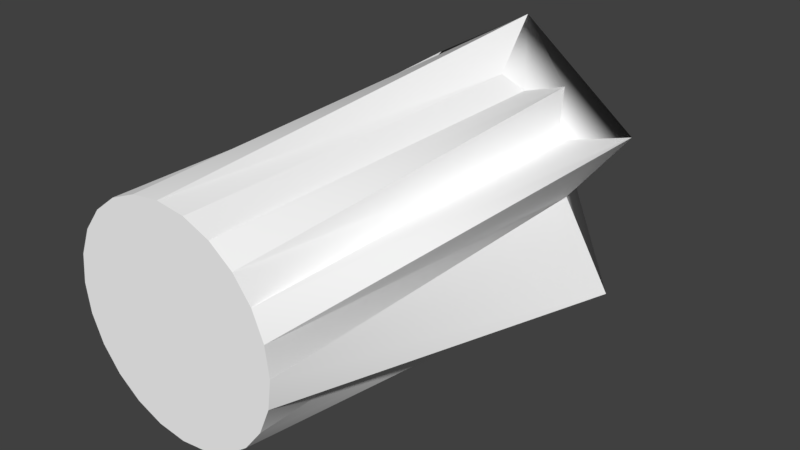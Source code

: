 # Source: Object14.blend  (saved by Blender 2.93.20; exported with 4.5.12 LTS)
import bpy
from mathutils import Matrix  # noqa: F401  (used for matrix-valued properties, if any)

bpy.ops.wm.read_factory_settings(use_empty=True)
scene = bpy.context.scene
scene.name = 'Scene'

# ---- collections
col_collection_1 = bpy.data.collections.new('Collection 1'); scene.collection.children.link(col_collection_1)

# ---- materials (node trees are filled in below, after node groups)
mat_grit_006 = bpy.data.materials.new('grit.006')
mat_grit_006.alpha_threshold = 0.0
mat_grit_006.use_transparent_shadow = False
mat_grit_006.diffuse_color = (1.0, 1.0, 1.0, 1.0)
mat_grit_006.specular_color = (0.0, 0.0, 0.0)
mat_grit_006.roughness = 0.5

# ---- material node trees

# ---- world
world_world = bpy.data.worlds.new('World'); scene.world = world_world
world_world.color = (0.05088, 0.05088, 0.05088)
world_world.use_sun_shadow = False
world_world.sun_shadow_jitter_overblur = 0.0
world_world.cycles.sampling_method = 'MANUAL'

# ---- meshes
me_1499object14_ms3d_m = bpy.data.meshes.new('1499object14.ms3d.m')
me_1499object14_ms3d_m.from_pydata([(-333.6, -221.6, -6.104e-05), (-183.0, -308.6, -6.104e-05), (-264.0, -275.0, -6.104e-05), (-387.0, -152.0, -6.104e-05), (-420.6, -70.96, -6.104e-05), (-432.0, 16.0, -6.104e-05), (-420.6, 103.0, -6.104e-05), (-387.0, 184.0, -6.104e-05), (-333.6, 253.6, -6.104e-05), (-264.0, 307.0, -6.104e-05), (-183.0, 340.6, -6.104e-05), (-96.0, 352.0, -6.104e-05), (-9.037, 340.6, -6.104e-05), (72.0, 307.0, -6.104e-05), (141.6, 253.6, -6.104e-05), (195.0, 184.0, -6.104e-05), (228.6, 103.0, -6.104e-05), (240.0, 16.0, -6.104e-05), (228.6, -70.96, -6.104e-05), (195.0, -152.0, -6.104e-05), (141.6, -221.6, -6.104e-05), (72.0, -275.0, -6.104e-05), (-9.037, -308.6, -6.104e-05), (-96.0, -320.0, -6.104e-05), (72.0, -275.0, 1216.0), (-96.0, -416.0, 1472.0), (-9.037, -308.6, 1216.0), (208.0, -320.0, 1216.0), (195.0, -152.0, 1216.0), (432.0, -224.0, 1216.0), (240.0, 16.0, 1216.0), (400.0, 288.0, 1216.0), (195.0, 184.0, 1216.0), (208.0, 416.0, 1440.0), (72.0, 307.0, 1216.0), (-9.037, 340.6, 1216.0), (-96.0, 352.0, 1216.0), (-272.0, 320.0, 1472.0), (-264.0, 307.0, 1216.0), (-333.6, 253.6, 1216.0), (-387.0, 184.0, 1216.0), (-420.6, 103.0, 1216.0), (-432.0, 16.0, 1216.0), (-420.6, -70.96, 1216.0), (-432.0, -224.0, 1472.0), (-333.6, -221.6, 1216.0), (-264.0, -275.0, 1216.0), (-183.0, -308.6, 1216.0), (-9.037, -308.6, 1216.0), (-96.0, -320.0, -6.104e-05), (-9.037, -308.6, -6.104e-05), (-96.0, -416.0, 1472.0), (72.0, -275.0, 1216.0), (-9.037, -308.6, -6.104e-05), (72.0, -275.0, -6.104e-05), (-9.037, -308.6, 1216.0), (208.0, -320.0, 1216.0), (72.0, -275.0, -6.104e-05), (141.6, -221.6, -6.104e-05), (72.0, -275.0, 1216.0), (195.0, -152.0, 1216.0), (141.6, -221.6, -6.104e-05), (195.0, -152.0, -6.104e-05), (208.0, -320.0, 1216.0), (432.0, -224.0, 1216.0), (195.0, -152.0, -6.104e-05), (228.6, -70.96, -6.104e-05), (195.0, -152.0, 1216.0), (240.0, 16.0, 1216.0), (228.6, -70.96, -6.104e-05), (240.0, 16.0, -6.104e-05), (432.0, -224.0, 1216.0), (400.0, 288.0, 1216.0), (240.0, 16.0, -6.104e-05), (228.6, 103.0, -6.104e-05), (240.0, 16.0, 1216.0), (195.0, 184.0, 1216.0), (228.6, 103.0, -6.104e-05), (195.0, 184.0, -6.104e-05), (400.0, 288.0, 1216.0), (208.0, 416.0, 1440.0), (195.0, 184.0, -6.104e-05), (141.6, 253.6, -6.104e-05), (195.0, 184.0, 1216.0), (72.0, 307.0, 1216.0), (141.6, 253.6, -6.104e-05), (72.0, 307.0, -6.104e-05), (208.0, 416.0, 1440.0), (-9.037, 340.6, 1216.0), (72.0, 307.0, -6.104e-05), (-9.037, 340.6, -6.104e-05), (72.0, 307.0, 1216.0), (-96.0, 352.0, 1216.0), (-9.037, 340.6, -6.104e-05), (-96.0, 352.0, -6.104e-05), (-9.037, 340.6, 1216.0), (-272.0, 320.0, 1472.0), (-96.0, 352.0, -6.104e-05), (-183.0, 340.6, -6.104e-05), (-96.0, 352.0, 1216.0), (-264.0, 307.0, 1216.0), (-183.0, 340.6, -6.104e-05), (-264.0, 307.0, -6.104e-05), (-272.0, 320.0, 1472.0), (-333.6, 253.6, 1216.0), (-264.0, 307.0, -6.104e-05), (-333.6, 253.6, -6.104e-05), (-264.0, 307.0, 1216.0), (-387.0, 184.0, 1216.0), (-333.6, 253.6, -6.104e-05), (-387.0, 184.0, -6.104e-05), (-333.6, 253.6, 1216.0), (-420.6, 103.0, 1216.0), (-387.0, 184.0, -6.104e-05), (-420.6, 103.0, -6.104e-05), (-387.0, 184.0, 1216.0), (-432.0, 16.0, 1216.0), (-420.6, 103.0, -6.104e-05), (-432.0, 16.0, -6.104e-05), (-420.6, 103.0, 1216.0), (-420.6, -70.96, 1216.0), (-432.0, 16.0, -6.104e-05), (-420.6, -70.96, -6.104e-05), (-432.0, 16.0, 1216.0), (-432.0, -224.0, 1472.0), (-420.6, -70.96, -6.104e-05), (-387.0, -152.0, -6.104e-05), (-420.6, -70.96, 1216.0), (-333.6, -221.6, 1216.0), (-387.0, -152.0, -6.104e-05), (-333.6, -221.6, -6.104e-05), (-432.0, -224.0, 1472.0), (-264.0, -275.0, 1216.0), (-333.6, -221.6, -6.104e-05), (-264.0, -275.0, -6.104e-05), (-333.6, -221.6, 1216.0), (-183.0, -308.6, 1216.0), (-264.0, -275.0, -6.104e-05), (-183.0, -308.6, -6.104e-05), (-264.0, -275.0, 1216.0), (-96.0, -416.0, 1472.0), (-183.0, -308.6, -6.104e-05), (-96.0, -320.0, -6.104e-05), (-183.0, -308.6, 1216.0)], [], [(1, 2, 0), (1, 0, 3), (1, 3, 4), (1, 4, 5), (1, 5, 6), (1, 6, 7), (1, 7, 8), (1, 8, 9), (1, 9, 10), (1, 10, 11), (1, 11, 12), (1, 12, 13), (1, 13, 14), (1, 14, 15), (1, 15, 16), (1, 16, 17), (1, 17, 18), (1, 18, 19), (1, 19, 20), (1, 20, 21), (1, 21, 22), (1, 22, 23), (25, 26, 24), (25, 24, 27), (25, 27, 28), (25, 28, 29), (25, 29, 30), (25, 30, 31), (25, 31, 32), (25, 32, 33), (25, 33, 34), (25, 34, 35), (25, 35, 36), (25, 36, 37), (25, 37, 38), (25, 38, 39), (25, 39, 40), (25, 40, 41), (25, 41, 42), (25, 42, 43), (25, 43, 44), (25, 44, 45), (25, 45, 46), (25, 46, 47), (49, 50, 48), (49, 48, 51), (53, 54, 52), (53, 52, 55), (57, 58, 56), (57, 56, 59), (61, 62, 60), (61, 60, 63), (65, 66, 64), (65, 64, 67), (69, 70, 68), (69, 68, 71), (73, 74, 72), (73, 72, 75), (77, 78, 76), (77, 76, 79), (81, 82, 80), (81, 80, 83), (85, 86, 84), (85, 84, 87), (89, 90, 88), (89, 88, 91), (93, 94, 92), (93, 92, 95), (97, 98, 96), (97, 96, 99), (101, 102, 100), (101, 100, 103), (105, 106, 104), (105, 104, 107), (109, 110, 108), (109, 108, 111), (113, 114, 112), (113, 112, 115), (117, 118, 116), (117, 116, 119), (121, 122, 120), (121, 120, 123), (125, 126, 124), (125, 124, 127), (129, 130, 128), (129, 128, 131), (133, 134, 132), (133, 132, 135), (137, 138, 136), (137, 136, 139), (141, 142, 140), (141, 140, 143)])
me_1499object14_ms3d_m.polygons.foreach_set('use_smooth', [True] * 92)
_k = set([(0, 2), (0, 3), (1, 2), (1, 23), (3, 4), (4, 5), (5, 6), (6, 7), (7, 8), (8, 9), (9, 10), (10, 11), (11, 12), (12, 13), (13, 14), (14, 15), (15, 16), (16, 17), (17, 18), (18, 19), (19, 20), (20, 21), (21, 22), (22, 23), (24, 26), (24, 27), (25, 26), (25, 47), (27, 28), (28, 29), (29, 30), (30, 31), (31, 32), (32, 33), (33, 34), (34, 35), (35, 36), (36, 37), (37, 38), (38, 39), (39, 40), (40, 41), (41, 42), (42, 43), (43, 44), (44, 45), (45, 46), (46, 47), (48, 50), (48, 51), (49, 50), (49, 51), (52, 54), (52, 55), (53, 54), (53, 55), (56, 58), (56, 59), (57, 58), (57, 59), (60, 62), (60, 63), (61, 62), (61, 63), (64, 66), (64, 67), (65, 66), (65, 67), (68, 70), (68, 71), (69, 70), (69, 71), (72, 74), (72, 75), (73, 74), (73, 75), (76, 78), (76, 79), (77, 78), (77, 79), (80, 82), (80, 83), (81, 82), (81, 83), (84, 86), (84, 87), (85, 86), (85, 87), (88, 90), (88, 91), (89, 90), (89, 91), (92, 94), (92, 95), (93, 94), (93, 95), (96, 98), (96, 99), (97, 98), (97, 99), (100, 102), (100, 103), (101, 102), (101, 103), (104, 106), (104, 107), (105, 106), (105, 107), (108, 110), (108, 111), (109, 110), (109, 111), (112, 114), (112, 115), (113, 114), (113, 115), (116, 118), (116, 119), (117, 118), (117, 119), (120, 122), (120, 123), (121, 122), (121, 123), (124, 126), (124, 127), (125, 126), (125, 127), (128, 130), (128, 131), (129, 130), (129, 131), (132, 134), (132, 135), (133, 134), (133, 135), (136, 138), (136, 139), (137, 138), (137, 139), (140, 142), (140, 143), (141, 142), (141, 143)])
me_1499object14_ms3d_m.attributes.new('sharp_edge', 'BOOLEAN', 'EDGE').data.foreach_set('value', [ (min(e.vertices), max(e.vertices)) in _k for e in me_1499object14_ms3d_m.edges])
_uv = me_1499object14_ms3d_m.uv_layers.new(name='ms3d_uv_layer')
_uv.uv.foreach_set('vector', [-1.529, 2.497, -1.543, 2.466, -1.563, 2.438, -1.529, 2.497, -1.563, 2.438, -1.591, 2.418, -1.529, 2.497, -1.591, 2.418, -1.622, 2.404, -1.529, 2.497, -1.622, 2.404, -1.656, 2.4, -1.529, 2.497, -1.656, 2.4, -1.69, 2.404, -1.529, 2.497, -1.69, 2.404, -1.722, 2.418, -1.529, 2.497, -1.722, 2.418, -1.749, 2.438, -1.529, 2.497, -1.749, 2.438, -1.77, 2.466, -1.529, 2.497, -1.77, 2.466, -1.783, 2.497, -1.529, 2.497, -1.783, 2.497, -1.788, 2.531, -1.529, 2.497, -1.788, 2.531, -1.783, 2.565, -1.529, 2.497, -1.783, 2.565, -1.77, 2.597, -1.529, 2.497, -1.77, 2.597, -1.749, 2.624, -1.529, 2.497, -1.749, 2.624, -1.722, 2.645, -1.529, 2.497, -1.722, 2.645, -1.69, 2.658, -1.529, 2.497, -1.69, 2.658, -1.656, 2.662, -1.529, 2.497, -1.656, 2.662, -1.622, 2.658, -1.529, 2.497, -1.622, 2.658, -1.591, 2.645, -1.529, 2.497, -1.591, 2.645, -1.563, 2.624, -1.529, 2.497, -1.563, 2.624, -1.543, 2.597, -1.529, 2.497, -1.543, 2.597, -1.529, 2.565, -1.529, 2.497, -1.529, 2.565, -1.525, 2.531, 1.531, 1.575, 1.565, 1.475, 1.597, 1.475, 1.531, 1.575, 1.597, 1.475, 1.65, 1.475, 1.531, 1.575, 1.65, 1.475, 1.645, 1.475, 1.531, 1.575, 1.645, 1.475, 1.738, 1.475, 1.531, 1.575, 1.738, 1.475, 1.663, 1.475, 1.531, 1.575, 1.663, 1.475, 1.725, 1.475, 1.531, 1.575, 1.725, 1.475, 1.645, 1.475, 1.531, 1.575, 1.645, 1.475, 1.65, 1.562, 1.531, 1.575, 1.65, 1.562, 1.597, 1.475, 1.531, 1.575, 1.597, 1.475, 1.565, 1.475, 1.531, 1.575, 1.565, 1.475, 1.531, 1.475, 1.531, 1.575, 1.531, 1.475, 1.462, 1.575, 1.531, 1.575, 1.462, 1.575, 1.466, 1.475, 1.531, 1.575, 1.466, 1.475, 1.438, 1.475, 1.531, 1.575, 1.438, 1.475, 1.418, 1.475, 1.531, 1.575, 1.418, 1.475, 1.404, 1.475, 1.531, 1.575, 1.404, 1.475, 1.4, 1.475, 1.531, 1.575, 1.4, 1.475, 1.404, 1.475, 1.531, 1.575, 1.404, 1.475, 1.4, 1.575, 1.531, 1.575, 1.4, 1.575, 1.438, 1.475, 1.531, 1.575, 1.438, 1.475, 1.466, 1.475, 1.531, 1.575, 1.466, 1.475, 1.497, 1.475, 1.531, 1.0, 1.565, 1.0, 1.565, 1.475, 1.531, 1.0, 1.565, 1.475, 1.531, 1.575, 1.565, 1.0, 1.597, 1.0, 1.597, 1.475, 1.565, 1.0, 1.597, 1.475, 1.565, 1.475, 1.597, 1.0, 1.624, 1.0, 1.65, 1.475, 1.597, 1.0, 1.65, 1.475, 1.597, 1.475, -1.563, 1.0, -1.591, 1.0, -1.591, 1.475, -1.563, 1.0, -1.591, 1.475, -1.525, 1.475, -1.591, 1.0, -1.622, 1.0, -1.562, 1.475, -1.591, 1.0, -1.562, 1.475, -1.591, 1.475, -1.622, 1.0, -1.656, 1.0, -1.656, 1.475, -1.622, 1.0, -1.656, 1.475, -1.562, 1.475, -1.656, 1.0, -1.69, 1.0, -1.762, 1.475, -1.656, 1.0, -1.762, 1.475, -1.656, 1.475, -1.69, 1.0, -1.722, 1.0, -1.722, 1.475, -1.69, 1.0, -1.722, 1.475, -1.762, 1.475, -1.722, 1.0, -1.749, 1.0, -1.812, 1.562, -1.722, 1.0, -1.812, 1.562, -1.722, 1.475, 1.624, 1.0, 1.597, 1.0, 1.597, 1.475, 1.624, 1.0, 1.597, 1.475, 1.65, 1.562, 1.597, 1.0, 1.565, 1.0, 1.565, 1.475, 1.597, 1.0, 1.565, 1.475, 1.597, 1.475, 1.565, 1.0, 1.531, 1.0, 1.531, 1.475, 1.565, 1.0, 1.531, 1.475, 1.565, 1.475, 1.531, 1.0, 1.497, 1.0, 1.462, 1.575, 1.531, 1.0, 1.462, 1.575, 1.531, 1.475, 1.497, 1.0, 1.466, 1.0, 1.466, 1.475, 1.497, 1.0, 1.466, 1.475, 1.462, 1.575, 1.466, 1.0, 1.438, 1.0, 1.438, 1.475, 1.466, 1.0, 1.438, 1.475, 1.466, 1.475, -1.749, 1.0, -1.722, 1.0, -1.722, 1.475, -1.749, 1.0, -1.722, 1.475, -1.749, 1.475, -1.722, 1.0, -1.69, 1.0, -1.69, 1.475, -1.722, 1.0, -1.69, 1.475, -1.722, 1.475, -1.69, 1.0, -1.656, 1.0, -1.656, 1.475, -1.69, 1.0, -1.656, 1.475, -1.69, 1.475, -1.656, 1.0, -1.622, 1.0, -1.622, 1.475, -1.656, 1.0, -1.622, 1.475, -1.656, 1.475, -1.622, 1.0, -1.591, 1.0, -1.562, 1.575, -1.622, 1.0, -1.562, 1.575, -1.622, 1.475, -1.591, 1.0, -1.563, 1.0, -1.563, 1.475, -1.591, 1.0, -1.563, 1.475, -1.562, 1.575, 1.438, 1.0, 1.466, 1.0, 1.466, 1.475, 1.438, 1.0, 1.466, 1.475, 1.438, 1.475, 1.466, 1.0, 1.497, 1.0, 1.497, 1.475, 1.466, 1.0, 1.497, 1.475, 1.466, 1.475, 1.497, 1.0, 1.531, 1.0, 1.531, 1.575, 1.497, 1.0, 1.531, 1.575, 1.497, 1.475])
me_1499object14_ms3d_m.materials.append(mat_grit_006)
me_1499object14_ms3d_m.use_remesh_preserve_volume = False
me_1499object14_ms3d_m.use_remesh_preserve_attributes = False
me_1499object14_ms3d_m.use_mirror_vertex_groups = False
me_1499object14_ms3d_m.update()
arm_1499object14_ms3d_a = bpy.data.armatures.new('1499object14.ms3d.a')  # bones are not reproduced

# ---- objects
ob_1499object14_ms3d_eo = bpy.data.objects.new('1499object14.ms3d.eo', None)
ob_1499object14_ms3d_ao = bpy.data.objects.new('1499object14.ms3d.ao', arm_1499object14_ms3d_a)
ob_1499object14_ms3d_mo = bpy.data.objects.new('1499object14.ms3d.mo', me_1499object14_ms3d_m)

# ---- transforms, parenting, visibility, modifiers, constraints
ob_1499object14_ms3d_eo.location = (0.0, 0.0, 0.0)
ob_1499object14_ms3d_eo.empty_image_offset = (0.0, 0.0)
ob_1499object14_ms3d_eo.lineart.crease_threshold = 0.0
ob_1499object14_ms3d_ao.parent = ob_1499object14_ms3d_eo
ob_1499object14_ms3d_ao.location = (0.0, 0.0, 0.0)
ob_1499object14_ms3d_ao.rotation_euler = (-1.571, 0.0, 0.0)
ob_1499object14_ms3d_ao.show_in_front = True
ob_1499object14_ms3d_ao.lineart.crease_threshold = 0.0
ob_1499object14_ms3d_mo.parent = ob_1499object14_ms3d_eo
ob_1499object14_ms3d_mo.location = (0.0, 0.0, 0.0)
ob_1499object14_ms3d_mo.rotation_euler = (-1.571, 0.0, 0.0)
ob_1499object14_ms3d_mo.lineart.crease_threshold = 0.0
_m = ob_1499object14_ms3d_mo.modifiers.new('ms3d_smoothing_groups', 'EDGE_SPLIT')
_m.use_edge_angle = False
_m = ob_1499object14_ms3d_mo.modifiers.new('1499object14.ms3d.a', 'ARMATURE')
_m.object = ob_1499object14_ms3d_ao

# ---- collection membership
col_collection_1.objects.link(ob_1499object14_ms3d_eo)
col_collection_1.objects.link(ob_1499object14_ms3d_ao)
col_collection_1.objects.link(ob_1499object14_ms3d_mo)

# ---- scene / render settings (as saved in the file)
scene.frame_start = 0; scene.frame_end = 0; scene.frame_set(0)
scene.render.engine = 'BLENDER_EEVEE_NEXT'
scene.render.resolution_percentage = 50
scene.render.dither_intensity = 0.0
scene.cycles.use_denoising = False
scene.cycles.samples = 128
scene.cycles.sampling_pattern = 'TABULATED_SOBOL'
scene.cycles.use_adaptive_sampling = False
scene.cycles.use_light_tree = False
scene.cycles.blur_glossy = 0.0
scene.cycles.sample_clamp_indirect = 0.0
scene.view_settings.view_transform = 'Standard'
bpy.context.view_layer.update()

# ---- added for rendering (the .blend has no active camera and no usable light): camera, sun
cam_auto = bpy.data.cameras.new('AutoCamera')
cam_auto.lens = 50.0
cam_auto.sensor_width = 36.0
cam_auto.clip_end = 30832.3
ob_auto_camera = bpy.data.objects.new('AutoCamera', cam_auto)
scene.collection.objects.link(ob_auto_camera)
ob_auto_camera.location = (1756.83, -1372.2, 1405.47)
ob_auto_camera.rotation_euler = (1.09748, -7.21219e-08, 0.694738)
scene.camera = ob_auto_camera
light_auto_sun = bpy.data.lights.new('AutoSun', 'SUN')
light_auto_sun.energy = 3.0
light_auto_sun.angle = 0.0523599
ob_auto_sun = bpy.data.objects.new('AutoSun', light_auto_sun)
scene.collection.objects.link(ob_auto_sun)
ob_auto_sun.rotation_euler = (0.872665, 0.174533, 0.523599)
bpy.context.view_layer.update()
